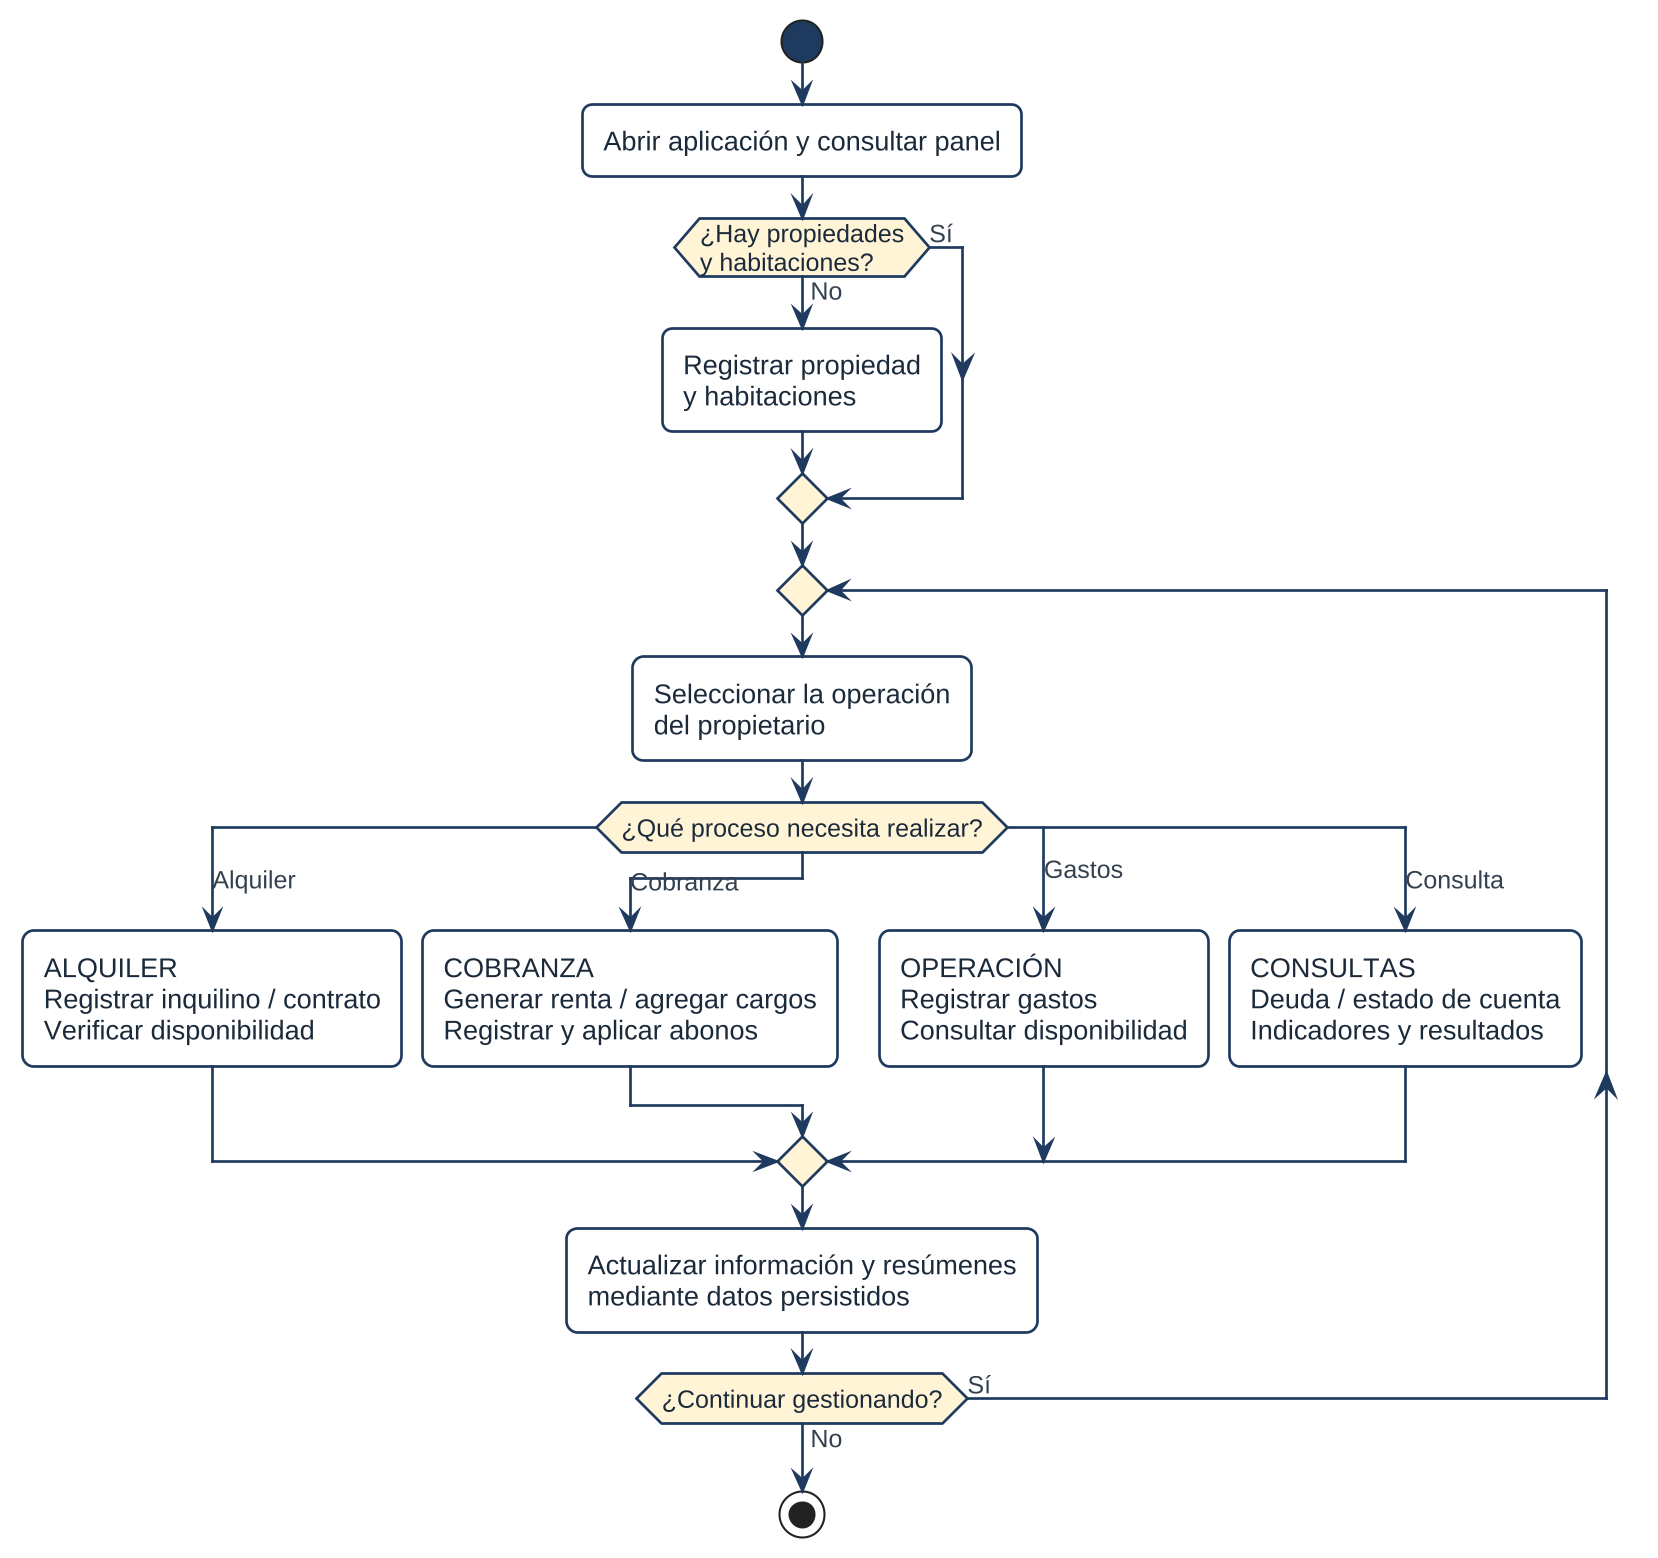

The diagram above was rendered by PlantUML. Its source (embedded in the PNG):
@startuml
!include skin.iuml
start
:Abrir aplicación y consultar panel;
if (¿Hay propiedades\ny habitaciones?) then (No)
  :Registrar propiedad\ny habitaciones;
else (Sí)
endif
repeat
  :Seleccionar la operación\ndel propietario;
  switch (¿Qué proceso necesita realizar?)
  case (Alquiler)
    :ALQUILER\nRegistrar inquilino / contrato\nVerificar disponibilidad;
  case (Cobranza)
    :COBRANZA\nGenerar renta / agregar cargos\nRegistrar y aplicar abonos;
  case (Gastos)
    :OPERACIÓN\nRegistrar gastos\nConsultar disponibilidad;
  case (Consulta)
    :CONSULTAS\nDeuda / estado de cuenta\nIndicadores y resultados;
  endswitch
  :Actualizar información y resúmenes\nmediante datos persistidos;
repeat while (¿Continuar gestionando?) is (Sí) not (No)
stop
@enduml